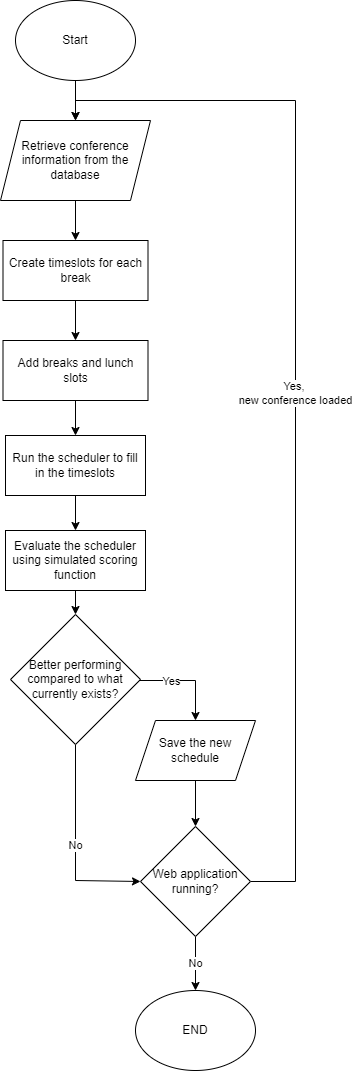

The diagram above was exported from draw.io. Its source (the exported page's mxGraphModel, read from the mxfile embedded in the PNG):
<mxGraphModel dx="794" dy="446" grid="1" gridSize="10" guides="1" tooltips="1" connect="1" arrows="1" fold="1" page="1" pageScale="1" pageWidth="827" pageHeight="1169" math="0" shadow="0">
  <root>
    <mxCell id="0" />
    <mxCell id="1" parent="0" />
    <mxCell id="2SStMUthoinW3wqzKq2l-3" value="" style="edgeStyle=orthogonalEdgeStyle;rounded=0;orthogonalLoop=1;jettySize=auto;html=1;" edge="1" parent="1" source="2SStMUthoinW3wqzKq2l-1" target="2SStMUthoinW3wqzKq2l-2">
      <mxGeometry relative="1" as="geometry" />
    </mxCell>
    <mxCell id="2SStMUthoinW3wqzKq2l-1" value="Start" style="ellipse;whiteSpace=wrap;html=1;" vertex="1" parent="1">
      <mxGeometry x="100" y="120" width="120" height="80" as="geometry" />
    </mxCell>
    <mxCell id="2SStMUthoinW3wqzKq2l-5" value="" style="edgeStyle=orthogonalEdgeStyle;rounded=0;orthogonalLoop=1;jettySize=auto;html=1;" edge="1" parent="1" source="2SStMUthoinW3wqzKq2l-2" target="2SStMUthoinW3wqzKq2l-4">
      <mxGeometry relative="1" as="geometry" />
    </mxCell>
    <mxCell id="2SStMUthoinW3wqzKq2l-2" value="Retrieve conference information from the database" style="shape=parallelogram;perimeter=parallelogramPerimeter;whiteSpace=wrap;html=1;fixedSize=1;" vertex="1" parent="1">
      <mxGeometry x="85" y="240" width="150" height="80" as="geometry" />
    </mxCell>
    <mxCell id="2SStMUthoinW3wqzKq2l-8" value="" style="edgeStyle=orthogonalEdgeStyle;rounded=0;orthogonalLoop=1;jettySize=auto;html=1;" edge="1" parent="1" source="2SStMUthoinW3wqzKq2l-4" target="2SStMUthoinW3wqzKq2l-7">
      <mxGeometry relative="1" as="geometry" />
    </mxCell>
    <mxCell id="2SStMUthoinW3wqzKq2l-4" value="Create timeslots for each break" style="rounded=0;whiteSpace=wrap;html=1;" vertex="1" parent="1">
      <mxGeometry x="87.5" y="360" width="145" height="60" as="geometry" />
    </mxCell>
    <mxCell id="2SStMUthoinW3wqzKq2l-10" value="" style="edgeStyle=orthogonalEdgeStyle;rounded=0;orthogonalLoop=1;jettySize=auto;html=1;" edge="1" parent="1" source="2SStMUthoinW3wqzKq2l-7" target="2SStMUthoinW3wqzKq2l-9">
      <mxGeometry relative="1" as="geometry" />
    </mxCell>
    <mxCell id="2SStMUthoinW3wqzKq2l-7" value="Add breaks and lunch slots" style="rounded=0;whiteSpace=wrap;html=1;" vertex="1" parent="1">
      <mxGeometry x="87.5" y="460" width="145" height="60" as="geometry" />
    </mxCell>
    <mxCell id="2SStMUthoinW3wqzKq2l-14" value="" style="edgeStyle=orthogonalEdgeStyle;rounded=0;orthogonalLoop=1;jettySize=auto;html=1;" edge="1" parent="1" source="2SStMUthoinW3wqzKq2l-9" target="2SStMUthoinW3wqzKq2l-12">
      <mxGeometry relative="1" as="geometry" />
    </mxCell>
    <mxCell id="2SStMUthoinW3wqzKq2l-9" value="Run the scheduler to fill in the timeslots" style="rounded=0;whiteSpace=wrap;html=1;" vertex="1" parent="1">
      <mxGeometry x="90" y="555" width="140" height="60" as="geometry" />
    </mxCell>
    <mxCell id="2SStMUthoinW3wqzKq2l-16" value="" style="edgeStyle=orthogonalEdgeStyle;rounded=0;orthogonalLoop=1;jettySize=auto;html=1;" edge="1" parent="1" source="2SStMUthoinW3wqzKq2l-12" target="2SStMUthoinW3wqzKq2l-15">
      <mxGeometry relative="1" as="geometry" />
    </mxCell>
    <mxCell id="2SStMUthoinW3wqzKq2l-12" value="Evaluate the scheduler using simulated scoring function" style="rounded=0;whiteSpace=wrap;html=1;" vertex="1" parent="1">
      <mxGeometry x="90" y="650" width="140" height="60" as="geometry" />
    </mxCell>
    <mxCell id="2SStMUthoinW3wqzKq2l-19" style="edgeStyle=orthogonalEdgeStyle;rounded=0;orthogonalLoop=1;jettySize=auto;html=1;entryX=0.5;entryY=0;entryDx=0;entryDy=0;" edge="1" parent="1" source="2SStMUthoinW3wqzKq2l-15" target="2SStMUthoinW3wqzKq2l-17">
      <mxGeometry relative="1" as="geometry">
        <Array as="points">
          <mxPoint x="280" y="800" />
        </Array>
      </mxGeometry>
    </mxCell>
    <mxCell id="2SStMUthoinW3wqzKq2l-20" value="Yes" style="edgeLabel;html=1;align=center;verticalAlign=middle;resizable=0;points=[];" vertex="1" connectable="0" parent="2SStMUthoinW3wqzKq2l-19">
      <mxGeometry x="-0.3545" relative="1" as="geometry">
        <mxPoint as="offset" />
      </mxGeometry>
    </mxCell>
    <mxCell id="2SStMUthoinW3wqzKq2l-24" value="No" style="edgeStyle=orthogonalEdgeStyle;rounded=0;orthogonalLoop=1;jettySize=auto;html=1;entryX=0;entryY=0.5;entryDx=0;entryDy=0;" edge="1" parent="1" source="2SStMUthoinW3wqzKq2l-15" target="2SStMUthoinW3wqzKq2l-22">
      <mxGeometry relative="1" as="geometry">
        <Array as="points">
          <mxPoint x="160" y="1000" />
          <mxPoint x="225" y="1000" />
        </Array>
      </mxGeometry>
    </mxCell>
    <mxCell id="2SStMUthoinW3wqzKq2l-15" value="Better performing compared to what currently exists?" style="rhombus;whiteSpace=wrap;html=1;" vertex="1" parent="1">
      <mxGeometry x="95" y="734" width="130" height="130" as="geometry" />
    </mxCell>
    <mxCell id="2SStMUthoinW3wqzKq2l-23" value="" style="edgeStyle=orthogonalEdgeStyle;rounded=0;orthogonalLoop=1;jettySize=auto;html=1;" edge="1" parent="1" source="2SStMUthoinW3wqzKq2l-17" target="2SStMUthoinW3wqzKq2l-22">
      <mxGeometry relative="1" as="geometry" />
    </mxCell>
    <mxCell id="2SStMUthoinW3wqzKq2l-17" value="Save the new schedule" style="shape=parallelogram;perimeter=parallelogramPerimeter;whiteSpace=wrap;html=1;fixedSize=1;" vertex="1" parent="1">
      <mxGeometry x="220" y="840" width="120" height="60" as="geometry" />
    </mxCell>
    <mxCell id="2SStMUthoinW3wqzKq2l-25" value="Yes,&amp;nbsp;&lt;div&gt;new conference loaded&lt;/div&gt;" style="edgeStyle=orthogonalEdgeStyle;rounded=0;orthogonalLoop=1;jettySize=auto;html=1;entryX=0.5;entryY=0;entryDx=0;entryDy=0;" edge="1" parent="1" source="2SStMUthoinW3wqzKq2l-22" target="2SStMUthoinW3wqzKq2l-2">
      <mxGeometry relative="1" as="geometry">
        <Array as="points">
          <mxPoint x="380" y="1001" />
          <mxPoint x="380" y="220" />
          <mxPoint x="160" y="220" />
        </Array>
      </mxGeometry>
    </mxCell>
    <mxCell id="2SStMUthoinW3wqzKq2l-27" value="No" style="edgeStyle=orthogonalEdgeStyle;rounded=0;orthogonalLoop=1;jettySize=auto;html=1;" edge="1" parent="1" source="2SStMUthoinW3wqzKq2l-22" target="2SStMUthoinW3wqzKq2l-26">
      <mxGeometry relative="1" as="geometry" />
    </mxCell>
    <mxCell id="2SStMUthoinW3wqzKq2l-22" value="Web application running?" style="rhombus;whiteSpace=wrap;html=1;" vertex="1" parent="1">
      <mxGeometry x="225" y="946" width="110" height="110" as="geometry" />
    </mxCell>
    <mxCell id="2SStMUthoinW3wqzKq2l-26" value="END" style="ellipse;whiteSpace=wrap;html=1;" vertex="1" parent="1">
      <mxGeometry x="220" y="1110" width="120" height="80" as="geometry" />
    </mxCell>
  </root>
</mxGraphModel>